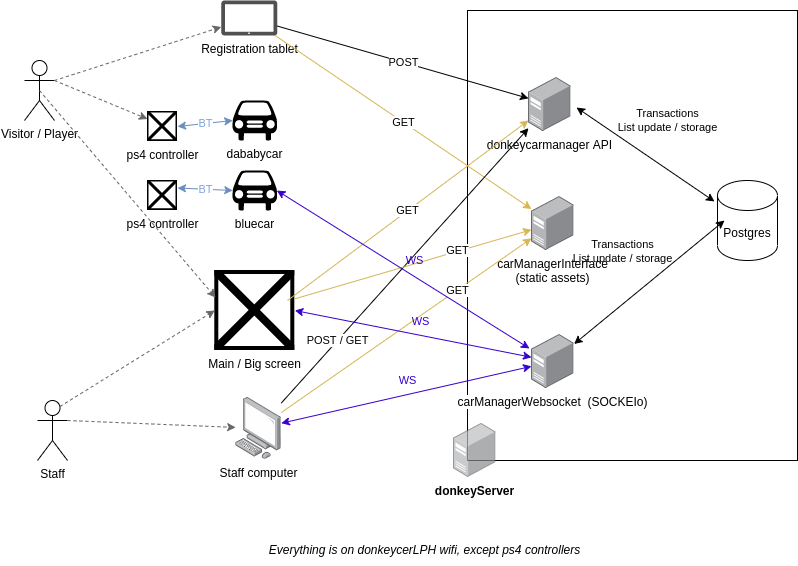

The diagram above was exported from draw.io. Its source (the exported page's mxGraphModel, read from the mxfile embedded in the PNG):
<mxGraphModel dx="994" dy="522" grid="1" gridSize="10" guides="1" tooltips="1" connect="1" arrows="1" fold="1" page="1" pageScale="1" pageWidth="827" pageHeight="1169" math="0" shadow="0">
  <root>
    <mxCell id="0" />
    <mxCell id="1" parent="0" />
    <mxCell id="xCBLXuRfNGIUgfEYqHQL-1" value="Visitor / Player" style="shape=umlActor;verticalLabelPosition=bottom;verticalAlign=top;html=1;outlineConnect=0;" parent="1" vertex="1">
      <mxGeometry x="27" y="110" width="30" height="60" as="geometry" />
    </mxCell>
    <mxCell id="xCBLXuRfNGIUgfEYqHQL-2" value="Staff" style="shape=umlActor;verticalLabelPosition=bottom;verticalAlign=top;html=1;outlineConnect=0;" parent="1" vertex="1">
      <mxGeometry x="40" y="450" width="30" height="60" as="geometry" />
    </mxCell>
    <mxCell id="xCBLXuRfNGIUgfEYqHQL-5" value="Main / Big screen" style="shape=image;html=1;verticalAlign=top;verticalLabelPosition=bottom;labelBackgroundColor=#ffffff;imageAspect=0;aspect=fixed;image=https://cdn2.iconfinder.com/data/icons/essential-web-2/50/tv-screen-smart-widescreen-watch-128.png" parent="1" vertex="1">
      <mxGeometry x="217.3" y="320" width="80" height="80" as="geometry" />
    </mxCell>
    <mxCell id="xCBLXuRfNGIUgfEYqHQL-7" value="Registration tablet" style="sketch=0;pointerEvents=1;shadow=0;dashed=0;html=1;strokeColor=none;fillColor=#505050;labelPosition=center;verticalLabelPosition=bottom;verticalAlign=top;outlineConnect=0;align=center;shape=mxgraph.office.devices.tablet_windows_8;" parent="1" vertex="1">
      <mxGeometry x="223.8" y="50" width="56" height="35" as="geometry" />
    </mxCell>
    <mxCell id="xCBLXuRfNGIUgfEYqHQL-9" value="Staff computer" style="points=[];aspect=fixed;html=1;align=center;shadow=0;dashed=0;image;image=img/lib/allied_telesis/computer_and_terminals/Personal_Computer.svg;" parent="1" vertex="1">
      <mxGeometry x="238.2" y="447" width="45.6" height="61.800000000000004" as="geometry" />
    </mxCell>
    <mxCell id="xCBLXuRfNGIUgfEYqHQL-13" value="" style="rounded=0;whiteSpace=wrap;html=1;" parent="1" vertex="1">
      <mxGeometry x="470" y="60" width="330" height="450" as="geometry" />
    </mxCell>
    <mxCell id="xCBLXuRfNGIUgfEYqHQL-10" value="&lt;b&gt;donkeyServer&lt;/b&gt;" style="points=[];aspect=fixed;html=1;align=center;shadow=0;dashed=0;image;image=img/lib/allied_telesis/computer_and_terminals/Server_Desktop.svg;opacity=70;" parent="1" vertex="1">
      <mxGeometry x="456" y="472.9" width="42.599999999999994" height="54" as="geometry" />
    </mxCell>
    <mxCell id="xCBLXuRfNGIUgfEYqHQL-15" value="donkeycarmanager API" style="points=[];aspect=fixed;html=1;align=center;shadow=0;dashed=0;image;image=img/lib/allied_telesis/computer_and_terminals/Server_Desktop.svg;" parent="1" vertex="1">
      <mxGeometry x="531" y="127" width="42.599999999999994" height="54" as="geometry" />
    </mxCell>
    <mxCell id="xCBLXuRfNGIUgfEYqHQL-16" value="carManagerWebsocket&amp;nbsp; (SOCKEIo)" style="points=[];aspect=fixed;html=1;align=center;shadow=0;dashed=0;image;image=img/lib/allied_telesis/computer_and_terminals/Server_Desktop.svg;" parent="1" vertex="1">
      <mxGeometry x="534" y="384" width="42.599999999999994" height="54" as="geometry" />
    </mxCell>
    <mxCell id="xCBLXuRfNGIUgfEYqHQL-17" value="bluecar" style="shape=mxgraph.signs.transportation.car_1;html=1;pointerEvents=1;fillColor=#000000;strokeColor=none;verticalLabelPosition=bottom;verticalAlign=top;align=center;" parent="1" vertex="1">
      <mxGeometry x="234.8" y="220" width="45" height="40" as="geometry" />
    </mxCell>
    <mxCell id="xCBLXuRfNGIUgfEYqHQL-18" value="dababycar" style="shape=mxgraph.signs.transportation.car_1;html=1;pointerEvents=1;fillColor=#000000;strokeColor=none;verticalLabelPosition=bottom;verticalAlign=top;align=center;" parent="1" vertex="1">
      <mxGeometry x="234.8" y="150" width="45" height="40" as="geometry" />
    </mxCell>
    <mxCell id="xCBLXuRfNGIUgfEYqHQL-21" value="&lt;i&gt;Everything is on donkeycerLPH wifi, except ps4 controllers&lt;/i&gt;" style="text;html=1;strokeColor=none;fillColor=none;align=center;verticalAlign=middle;whiteSpace=wrap;rounded=0;" parent="1" vertex="1">
      <mxGeometry x="250" y="585" width="354.8" height="30" as="geometry" />
    </mxCell>
    <mxCell id="xCBLXuRfNGIUgfEYqHQL-22" value="ps4 controller" style="shape=image;html=1;verticalAlign=top;verticalLabelPosition=bottom;labelBackgroundColor=#ffffff;imageAspect=0;aspect=fixed;image=https://cdn2.iconfinder.com/data/icons/boxicons-solid-vol-2/24/bxs-joystick-128.png" parent="1" vertex="1">
      <mxGeometry x="150" y="161" width="30" height="30" as="geometry" />
    </mxCell>
    <mxCell id="xCBLXuRfNGIUgfEYqHQL-23" value="ps4 controller" style="shape=image;html=1;verticalAlign=top;verticalLabelPosition=bottom;labelBackgroundColor=#ffffff;imageAspect=0;aspect=fixed;image=https://cdn2.iconfinder.com/data/icons/boxicons-solid-vol-2/24/bxs-joystick-128.png" parent="1" vertex="1">
      <mxGeometry x="150" y="230" width="30" height="30" as="geometry" />
    </mxCell>
    <mxCell id="xCBLXuRfNGIUgfEYqHQL-25" value="BT" style="endArrow=classic;startArrow=classic;html=1;rounded=0;exitX=1;exitY=0.5;exitDx=0;exitDy=0;entryX=0.01;entryY=0.5;entryDx=0;entryDy=0;entryPerimeter=0;fillColor=#dae8fc;strokeColor=#6c8ebf;fontColor=#7EA6E0;" parent="1" source="xCBLXuRfNGIUgfEYqHQL-22" target="xCBLXuRfNGIUgfEYqHQL-18" edge="1">
      <mxGeometry width="50" height="50" relative="1" as="geometry">
        <mxPoint x="470" y="390" as="sourcePoint" />
        <mxPoint x="520" y="340" as="targetPoint" />
      </mxGeometry>
    </mxCell>
    <mxCell id="xCBLXuRfNGIUgfEYqHQL-26" value="&lt;font color=&quot;#7EA6E0&quot;&gt;BT&lt;/font&gt;" style="endArrow=classic;startArrow=classic;html=1;rounded=0;exitX=1;exitY=0.25;exitDx=0;exitDy=0;entryX=0.01;entryY=0.5;entryDx=0;entryDy=0;entryPerimeter=0;fillColor=#dae8fc;strokeColor=#6c8ebf;" parent="1" source="xCBLXuRfNGIUgfEYqHQL-23" target="xCBLXuRfNGIUgfEYqHQL-17" edge="1">
      <mxGeometry width="50" height="50" relative="1" as="geometry">
        <mxPoint x="190" y="241" as="sourcePoint" />
        <mxPoint x="245.25" y="235" as="targetPoint" />
      </mxGeometry>
    </mxCell>
    <mxCell id="xCBLXuRfNGIUgfEYqHQL-27" value="&lt;div&gt;carManagerInterface&lt;/div&gt;&lt;div&gt;(static assets)&lt;/div&gt;" style="points=[];aspect=fixed;html=1;align=center;shadow=0;dashed=0;image;image=img/lib/allied_telesis/computer_and_terminals/Server_Desktop.svg;" parent="1" vertex="1">
      <mxGeometry x="534" y="246" width="42.599999999999994" height="54" as="geometry" />
    </mxCell>
    <mxCell id="xCBLXuRfNGIUgfEYqHQL-32" value="" style="endArrow=classic;html=1;rounded=0;exitX=1;exitY=0.3333333333333333;exitDx=0;exitDy=0;exitPerimeter=0;dashed=1;fillColor=#f5f5f5;strokeColor=#666666;" parent="1" source="xCBLXuRfNGIUgfEYqHQL-1" target="xCBLXuRfNGIUgfEYqHQL-7" edge="1">
      <mxGeometry width="50" height="50" relative="1" as="geometry">
        <mxPoint x="420" y="390" as="sourcePoint" />
        <mxPoint x="470" y="340" as="targetPoint" />
      </mxGeometry>
    </mxCell>
    <mxCell id="xCBLXuRfNGIUgfEYqHQL-33" value="" style="endArrow=classic;html=1;rounded=0;exitX=1;exitY=0.3333333333333333;exitDx=0;exitDy=0;exitPerimeter=0;dashed=1;entryX=0;entryY=0.25;entryDx=0;entryDy=0;fillColor=#f5f5f5;strokeColor=#666666;" parent="1" source="xCBLXuRfNGIUgfEYqHQL-1" target="xCBLXuRfNGIUgfEYqHQL-22" edge="1">
      <mxGeometry width="50" height="50" relative="1" as="geometry">
        <mxPoint x="67" y="140" as="sourcePoint" />
        <mxPoint x="233.79999999999995" y="86.48357289527723" as="targetPoint" />
      </mxGeometry>
    </mxCell>
    <mxCell id="xCBLXuRfNGIUgfEYqHQL-34" value="" style="endArrow=classic;html=1;rounded=0;exitX=1;exitY=0.3333333333333333;exitDx=0;exitDy=0;exitPerimeter=0;dashed=1;fillColor=#f5f5f5;strokeColor=#666666;" parent="1" source="xCBLXuRfNGIUgfEYqHQL-2" target="xCBLXuRfNGIUgfEYqHQL-9" edge="1">
      <mxGeometry width="50" height="50" relative="1" as="geometry">
        <mxPoint x="67" y="140" as="sourcePoint" />
        <mxPoint x="233.79999999999995" y="86.48357289527723" as="targetPoint" />
      </mxGeometry>
    </mxCell>
    <mxCell id="xCBLXuRfNGIUgfEYqHQL-35" value="" style="endArrow=classic;html=1;rounded=0;exitX=0.75;exitY=0.1;exitDx=0;exitDy=0;exitPerimeter=0;dashed=1;entryX=0;entryY=0.5;entryDx=0;entryDy=0;fillColor=#f5f5f5;strokeColor=#666666;" parent="1" source="xCBLXuRfNGIUgfEYqHQL-2" target="xCBLXuRfNGIUgfEYqHQL-5" edge="1">
      <mxGeometry width="50" height="50" relative="1" as="geometry">
        <mxPoint x="80" y="480" as="sourcePoint" />
        <mxPoint x="248.20000000000005" y="486.9569633507854" as="targetPoint" />
      </mxGeometry>
    </mxCell>
    <mxCell id="xCBLXuRfNGIUgfEYqHQL-36" value="" style="endArrow=classic;html=1;rounded=0;exitX=0.5;exitY=0.5;exitDx=0;exitDy=0;exitPerimeter=0;dashed=1;entryX=0.009;entryY=0.338;entryDx=0;entryDy=0;entryPerimeter=0;fillColor=#f5f5f5;strokeColor=#666666;" parent="1" source="xCBLXuRfNGIUgfEYqHQL-1" target="xCBLXuRfNGIUgfEYqHQL-5" edge="1">
      <mxGeometry width="50" height="50" relative="1" as="geometry">
        <mxPoint x="72.5" y="466" as="sourcePoint" />
        <mxPoint x="227.29999999999995" y="370" as="targetPoint" />
      </mxGeometry>
    </mxCell>
    <mxCell id="xCBLXuRfNGIUgfEYqHQL-37" value="GET" style="endArrow=classic;html=1;rounded=0;fillColor=#fff2cc;strokeColor=#d6b656;" parent="1" source="xCBLXuRfNGIUgfEYqHQL-7" target="xCBLXuRfNGIUgfEYqHQL-27" edge="1">
      <mxGeometry width="50" height="50" relative="1" as="geometry">
        <mxPoint x="420" y="390" as="sourcePoint" />
        <mxPoint x="470" y="340" as="targetPoint" />
      </mxGeometry>
    </mxCell>
    <mxCell id="xCBLXuRfNGIUgfEYqHQL-38" value="POST" style="endArrow=classic;html=1;rounded=0;" parent="1" source="xCBLXuRfNGIUgfEYqHQL-7" target="xCBLXuRfNGIUgfEYqHQL-15" edge="1">
      <mxGeometry width="50" height="50" relative="1" as="geometry">
        <mxPoint x="287.64549878345497" y="95" as="sourcePoint" />
        <mxPoint x="544" y="268.5777594728171" as="targetPoint" />
      </mxGeometry>
    </mxCell>
    <mxCell id="xCBLXuRfNGIUgfEYqHQL-39" value="GET" style="endArrow=classic;html=1;rounded=0;fillColor=#fff2cc;strokeColor=#d6b656;" parent="1" source="xCBLXuRfNGIUgfEYqHQL-9" target="xCBLXuRfNGIUgfEYqHQL-27" edge="1">
      <mxGeometry x="0.406" y="-1" width="50" height="50" relative="1" as="geometry">
        <mxPoint x="420" y="390" as="sourcePoint" />
        <mxPoint x="470" y="340" as="targetPoint" />
        <mxPoint y="-1" as="offset" />
      </mxGeometry>
    </mxCell>
    <mxCell id="xCBLXuRfNGIUgfEYqHQL-41" value="POST / GET" style="endArrow=classic;html=1;rounded=0;" parent="1" source="xCBLXuRfNGIUgfEYqHQL-9" target="xCBLXuRfNGIUgfEYqHQL-15" edge="1">
      <mxGeometry x="-0.5451" width="50" height="50" relative="1" as="geometry">
        <mxPoint x="420" y="390" as="sourcePoint" />
        <mxPoint x="470" y="340" as="targetPoint" />
        <mxPoint as="offset" />
      </mxGeometry>
    </mxCell>
    <mxCell id="xCBLXuRfNGIUgfEYqHQL-42" value="GET" style="endArrow=classic;html=1;rounded=0;exitX=0.909;exitY=0.375;exitDx=0;exitDy=0;exitPerimeter=0;fillColor=#fff2cc;strokeColor=#d6b656;" parent="1" source="xCBLXuRfNGIUgfEYqHQL-5" target="xCBLXuRfNGIUgfEYqHQL-15" edge="1">
      <mxGeometry width="50" height="50" relative="1" as="geometry">
        <mxPoint x="420" y="390" as="sourcePoint" />
        <mxPoint x="470" y="340" as="targetPoint" />
      </mxGeometry>
    </mxCell>
    <mxCell id="xCBLXuRfNGIUgfEYqHQL-43" value="GET" style="endArrow=classic;html=1;rounded=0;fillColor=#fff2cc;strokeColor=#d6b656;" parent="1" source="xCBLXuRfNGIUgfEYqHQL-5" target="xCBLXuRfNGIUgfEYqHQL-27" edge="1">
      <mxGeometry x="0.3766" y="1" width="50" height="50" relative="1" as="geometry">
        <mxPoint x="420" y="390" as="sourcePoint" />
        <mxPoint x="470" y="340" as="targetPoint" />
        <mxPoint as="offset" />
      </mxGeometry>
    </mxCell>
    <mxCell id="xCBLXuRfNGIUgfEYqHQL-45" value="WS" style="endArrow=classic;startArrow=classic;html=1;rounded=0;fontColor=#3700CC;fillColor=#6a00ff;strokeColor=#3700CC;labelBackgroundColor=none;" parent="1" source="xCBLXuRfNGIUgfEYqHQL-9" target="xCBLXuRfNGIUgfEYqHQL-16" edge="1">
      <mxGeometry x="0.033" y="14" width="50" height="50" relative="1" as="geometry">
        <mxPoint x="420" y="390" as="sourcePoint" />
        <mxPoint x="470" y="340" as="targetPoint" />
        <mxPoint as="offset" />
      </mxGeometry>
    </mxCell>
    <mxCell id="xCBLXuRfNGIUgfEYqHQL-46" value="WS" style="endArrow=classic;startArrow=classic;html=1;rounded=0;fontColor=#3700CC;fillColor=#6a00ff;strokeColor=#3700CC;labelBackgroundColor=none;exitX=1;exitY=0.5;exitDx=0;exitDy=0;" parent="1" source="xCBLXuRfNGIUgfEYqHQL-5" target="xCBLXuRfNGIUgfEYqHQL-16" edge="1">
      <mxGeometry x="0.033" y="14" width="50" height="50" relative="1" as="geometry">
        <mxPoint x="293.79999999999995" y="482.717125382263" as="sourcePoint" />
        <mxPoint x="544" y="425.84189602446486" as="targetPoint" />
        <mxPoint as="offset" />
      </mxGeometry>
    </mxCell>
    <mxCell id="xCBLXuRfNGIUgfEYqHQL-47" value="WS" style="endArrow=classic;startArrow=classic;html=1;rounded=0;fontColor=#3700CC;fillColor=#6a00ff;strokeColor=#3700CC;labelBackgroundColor=none;exitX=0.99;exitY=0.5;exitDx=0;exitDy=0;exitPerimeter=0;entryX=-0.047;entryY=0.259;entryDx=0;entryDy=0;entryPerimeter=0;" parent="1" source="xCBLXuRfNGIUgfEYqHQL-17" target="xCBLXuRfNGIUgfEYqHQL-16" edge="1">
      <mxGeometry x="0.033" y="14" width="50" height="50" relative="1" as="geometry">
        <mxPoint x="307.29999999999995" y="370" as="sourcePoint" />
        <mxPoint x="550" y="410" as="targetPoint" />
        <mxPoint as="offset" />
      </mxGeometry>
    </mxCell>
    <mxCell id="xCBLXuRfNGIUgfEYqHQL-48" value="&lt;div&gt;Transactions&lt;br&gt;List update / storage&lt;br&gt;&lt;/div&gt;" style="endArrow=classic;startArrow=classic;html=1;rounded=0;labelBackgroundColor=none;fontColor=#000000;exitX=1.127;exitY=0.556;exitDx=0;exitDy=0;exitPerimeter=0;entryX=0.14;entryY=-0.024;entryDx=0;entryDy=0;entryPerimeter=0;" parent="1" source="xCBLXuRfNGIUgfEYqHQL-15" edge="1">
      <mxGeometry x="-0.0115" y="40" width="50" height="50" relative="1" as="geometry">
        <mxPoint x="670" y="200" as="sourcePoint" />
        <mxPoint x="717" y="250.99199999999996" as="targetPoint" />
        <mxPoint y="-1" as="offset" />
      </mxGeometry>
    </mxCell>
    <mxCell id="3" value="Postgres" style="shape=cylinder3;whiteSpace=wrap;html=1;boundedLbl=1;backgroundOutline=1;size=15;" vertex="1" parent="1">
      <mxGeometry x="720" y="230" width="60" height="80" as="geometry" />
    </mxCell>
    <mxCell id="4" value="&lt;div&gt;Transactions&lt;br&gt;List update / storage&lt;br&gt;&lt;/div&gt;" style="endArrow=classic;startArrow=classic;html=1;rounded=0;labelBackgroundColor=none;fontColor=#000000;" edge="1" parent="1" source="xCBLXuRfNGIUgfEYqHQL-16">
      <mxGeometry x="-0.0115" y="40" width="50" height="50" relative="1" as="geometry">
        <mxPoint x="589.0101999999999" y="167.024" as="sourcePoint" />
        <mxPoint x="727" y="270" as="targetPoint" />
        <mxPoint y="-1" as="offset" />
      </mxGeometry>
    </mxCell>
  </root>
</mxGraphModel>